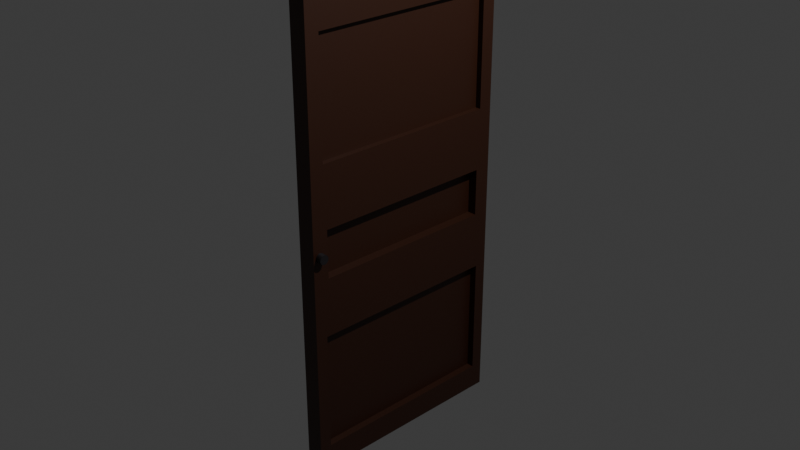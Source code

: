 # Source: Door.blend  (saved by Blender 4.5.90; exported with 4.5.12 LTS)
import bpy
from mathutils import Matrix  # noqa: F401  (used for matrix-valued properties, if any)

bpy.ops.wm.read_factory_settings(use_empty=True)
scene = bpy.context.scene
scene.name = 'Scene'

# ---- collections
col_collection = bpy.data.collections.new('Collection'); scene.collection.children.link(col_collection)

# ---- materials (node trees are filled in below, after node groups)
mat_door = bpy.data.materials.new('Door')
mat_material_001 = bpy.data.materials.new('Material.001')

# ---- material node trees
mat_door.use_nodes = True; mat_door.node_tree.nodes.clear()
_N = mat_door.node_tree.nodes; _L = mat_door.node_tree.links
n0 = _N.new('ShaderNodeBsdfPrincipled'); n0.name = 'Principled BSDF'; n0.location = (-200, 100)
n0.inputs[0].default_value = (0.04245, 0.01271, 0.005036, 1.0)
n1 = _N.new('ShaderNodeOutputMaterial'); n1.name = 'Material Output'; n1.location = (200, 100)
_L.new(n0.outputs[0], n1.inputs[0])
n1.is_active_output = True
mat_material_001.use_nodes = True; mat_material_001.node_tree.nodes.clear()
_N = mat_material_001.node_tree.nodes; _L = mat_material_001.node_tree.links
n0 = _N.new('ShaderNodeBsdfPrincipled'); n0.name = 'Principled BSDF'; n0.location = (-200, 100)
n0.inputs[0].default_value = (0.0185, 0.016, 0.0185, 1.0)
n1 = _N.new('ShaderNodeOutputMaterial'); n1.name = 'Material Output'; n1.location = (200, 100)
_L.new(n0.outputs[0], n1.inputs[0])
n1.is_active_output = True

# ---- world
world_world = bpy.data.worlds.new('World'); scene.world = world_world
world_world.use_nodes = True; world_world.node_tree.nodes.clear()
_N = world_world.node_tree.nodes; _L = world_world.node_tree.links
n0 = _N.new('ShaderNodeOutputWorld'); n0.name = 'World Output'; n0.location = (200, 100)
n1 = _N.new('ShaderNodeBackground'); n1.name = 'Background'; n1.location = (-200, 100)
n1.inputs[0].default_value = (0.05088, 0.05088, 0.05088, 1.0)
_L.new(n1.outputs[0], n0.inputs[0])
n0.is_active_output = True
world_world.color = (0.05088, 0.05088, 0.05088)
world_world.sun_shadow_jitter_overblur = 0.0

# ---- cameras
cam_camera = bpy.data.cameras.new('Camera')
cam_camera.clip_end = 100.0
cam_camera.ortho_scale = 7.314

# ---- lights
light_light = bpy.data.lights.new('Light', 'POINT')
light_light.energy = 1000.0
light_light.shadow_soft_size = 0.1

# ---- meshes
me_cube_001 = bpy.data.meshes.new('Cube.001')
me_cube_001.from_pydata([(-1.0, -1.0, -1.0), (-1.0, -1.0, 1.0), (-1.0, 1.0, -1.0), (-1.0, 1.0, 1.0), (1.0, -0.8885, -0.8885), (1.0, -0.8745, 0.8745), (1.0, 0.8885, -0.8885), (1.0, 0.8745, 0.8745), (-1.0, 0.0, -1.0), (-1.0, 0.0, 1.0), (1.0, 0.0, -0.8885), (1.0, 0.0, 0.8745), (-1.0, -1.0, 0.0), (-1.0, 1.0, 0.0), (1.0, 0.8544, 0.0), (1.0, -0.8544, 0.0), (-1.0, 0.0, 0.0), (-1.0, -1.0, 0.5), (-1.0, 1.0, 0.5), (1.0, 0.8745, 0.5), (1.0, -0.8745, 0.5), (-1.0, 0.0, 0.5), (-1.0, 1.0, 0.25), (1.0, 0.8745, 0.3755), (1.0, -0.8745, 0.3755), (1.0, 0.0, 0.3755), (-1.0, 0.0, 0.25), (-1.0, -1.0, 0.25), (-1.0, 1.0, -0.5), (1.0, 0.8885, -0.5), (1.0, -0.8885, -0.5), (-1.0, 0.0, -0.5), (-1.0, -1.0, -0.5), (-1.0, -1.0, -0.25), (-1.0, 1.0, -0.25), (1.0, 0.8544, -0.1044), (1.0, -0.8544, -0.1044), (1.0, 0.0, -0.1044), (-1.0, 0.0, -0.25), (1.0, 0.0, 1.0), (1.0, -1.0, 1.0), (1.0, 1.0, 1.0), (1.0, 1.0, 0.5), (1.0, -1.0, 0.5), (1.0, 0.8544, 0.1044), (1.0, -0.8544, 0.1044), (1.0, 0.0, 0.25), (0.371, 0.0, 0.8745), (0.371, 0.0, 0.5), (0.371, 0.8745, 0.5), (0.371, -0.8745, 0.5), (0.371, 0.0, 0.3755), (0.371, -0.8745, 0.8745), (0.371, 0.8745, 0.8745), (0.371, 0.8745, 0.3755), (0.371, -0.8745, 0.3755), (1.0, 1.0, 0.25), (1.0, 1.0, 0.0), (1.0, -1.0, 0.25), (1.0, -1.0, 0.0), (1.0, 0.0, 0.1044), (1.0, 0.8885, -0.3615), (1.0, -0.8885, -0.3615), (1.0, 0.0, -0.25), (-0.01347, 0.0, 0.1044), (-0.01347, 0.0, 0.0), (-0.01347, 0.8544, 0.0), (-0.01347, -0.8544, 0.0), (-0.01347, 0.0, -0.1044), (-0.01347, 0.8544, 0.1044), (-0.01347, -0.8544, 0.1044), (-0.01347, 0.8544, -0.1044), (-0.01347, -0.8544, -0.1044), (1.0, 1.0, -0.5), (1.0, 1.0, -1.0), (1.0, 0.0, -1.0), (1.0, -1.0, -0.5), (1.0, -1.0, -1.0), (1.0, 1.0, -0.25), (1.0, -1.0, -0.25), (1.0, 0.0, -0.3615), (0.2212, 0.0, -0.5), (0.2212, 0.0, -0.8885), (0.2212, 0.0, -0.3615), (0.2212, -0.8885, -0.5), (0.2212, 0.8885, -0.5), (0.2212, 0.8885, -0.8885), (0.2212, -0.8885, -0.8885), (0.2212, 0.8885, -0.3615), (0.2212, -0.8885, -0.3615)], [], [(21, 9, 3, 18), (18, 3, 41, 42), (11, 5, 52, 47), (43, 40, 1, 17), (8, 75, 77, 0), (39, 9, 1, 40), (41, 3, 9, 39), (2, 74, 75, 8), (19, 7, 53, 49), (17, 1, 9, 21), (33, 12, 16, 38), (14, 44, 69, 66), (79, 59, 12, 33), (60, 45, 70, 64), (34, 13, 57, 78), (38, 16, 13, 34), (27, 17, 21, 26), (23, 19, 49, 54), (58, 43, 17, 27), (24, 25, 51, 55), (22, 18, 42, 56), (26, 21, 18, 22), (16, 26, 22, 13), (13, 22, 56, 57), (35, 14, 66, 71), (59, 58, 27, 12), (36, 37, 68, 72), (12, 27, 26, 16), (8, 31, 28, 2), (2, 28, 73, 74), (6, 29, 85, 86), (77, 76, 32, 0), (30, 4, 87, 84), (0, 32, 31, 8), (31, 38, 34, 28), (28, 34, 78, 73), (29, 61, 88, 85), (76, 79, 33, 32), (80, 62, 89, 83), (32, 33, 38, 31), (5, 11, 39, 40), (11, 7, 41, 39), (7, 19, 42, 41), (20, 5, 40, 43), (19, 23, 56, 42), (24, 20, 43, 58), (25, 24, 58, 46), (23, 25, 46, 56), (48, 47, 52, 50), (49, 53, 47, 48), (54, 49, 48, 51), (51, 48, 50, 55), (25, 23, 54, 51), (20, 24, 55, 50), (5, 20, 50, 52), (7, 11, 47, 53), (44, 14, 57, 56), (15, 45, 58, 59), (45, 60, 46, 58), (60, 44, 56, 46), (14, 35, 78, 57), (36, 15, 59, 79), (37, 36, 79, 63), (35, 37, 63, 78), (71, 66, 65, 68), (68, 65, 67, 72), (65, 64, 70, 67), (66, 69, 64, 65), (37, 35, 71, 68), (15, 36, 72, 67), (44, 60, 64, 69), (45, 15, 67, 70), (29, 6, 74, 73), (6, 10, 75, 74), (4, 30, 76, 77), (10, 4, 77, 75), (61, 29, 73, 78), (30, 62, 79, 76), (62, 80, 63, 79), (80, 61, 78, 63), (82, 81, 84, 87), (86, 85, 81, 82), (81, 83, 89, 84), (85, 88, 83, 81), (61, 80, 83, 88), (62, 30, 84, 89), (4, 10, 82, 87), (10, 6, 86, 82)])
_uv = me_cube_001.uv_layers.new(name='UVMap')
_uv.uv.foreach_set('vector', [0.5625, 0.125, 0.625, 0.125, 0.625, 0.25, 0.5625, 0.25, 0.5625, 0.25, 0.625, 0.25, 0.625, 0.5, 0.5625, 0.5, 0.6093, 0.625, 0.6093, 0.7343, 0.6093, 0.7343, 0.6093, 0.625, 0.5625, 0.75, 0.625, 0.75, 0.625, 1.0, 0.5625, 1.0, 0.125, 0.625, 0.375, 0.625, 0.375, 0.75, 0.125, 0.75, 0.625, 0.625, 0.875, 0.625, 0.875, 0.75, 0.625, 0.75, 0.625, 0.5, 0.875, 0.5, 0.875, 0.625, 0.625, 0.625, 0.125, 0.5, 0.375, 0.5, 0.375, 0.625, 0.125, 0.625, 0.5625, 0.5157, 0.6093, 0.5157, 0.6093, 0.5157, 0.5625, 0.5157, 0.5625, 0.0, 0.625, 0.0, 0.625, 0.125, 0.5625, 0.125, 0.4688, 0.0, 0.5, 0.0, 0.5, 0.125, 0.4688, 0.125, 0.5, 0.5182, 0.5131, 0.5182, 0.5131, 0.5182, 0.5, 0.5182, 0.4688, 0.75, 0.5, 0.75, 0.5, 1.0, 0.4688, 1.0, 0.5131, 0.625, 0.5131, 0.7318, 0.5131, 0.7318, 0.5131, 0.625, 0.4688, 0.25, 0.5, 0.25, 0.5, 0.5, 0.4688, 0.5, 0.4688, 0.125, 0.5, 0.125, 0.5, 0.25, 0.4688, 0.25, 0.5312, 0.0, 0.5625, 0.0, 0.5625, 0.125, 0.5312, 0.125, 0.5469, 0.5157, 0.5625, 0.5157, 0.5625, 0.5157, 0.5469, 0.5157, 0.5312, 0.75, 0.5625, 0.75, 0.5625, 1.0, 0.5312, 1.0, 0.5469, 0.7343, 0.5469, 0.625, 0.5469, 0.625, 0.5469, 0.7343, 0.5312, 0.25, 0.5625, 0.25, 0.5625, 0.5, 0.5312, 0.5, 0.5312, 0.125, 0.5625, 0.125, 0.5625, 0.25, 0.5312, 0.25, 0.5, 0.125, 0.5312, 0.125, 0.5312, 0.25, 0.5, 0.25, 0.5, 0.25, 0.5312, 0.25, 0.5312, 0.5, 0.5, 0.5, 0.4869, 0.5182, 0.5, 0.5182, 0.5, 0.5182, 0.4869, 0.5182, 0.5, 0.75, 0.5312, 0.75, 0.5312, 1.0, 0.5, 1.0, 0.4869, 0.7318, 0.4869, 0.625, 0.4869, 0.625, 0.4869, 0.7318, 0.5, 0.0, 0.5312, 0.0, 0.5312, 0.125, 0.5, 0.125, 0.375, 0.125, 0.4375, 0.125, 0.4375, 0.25, 0.375, 0.25, 0.375, 0.25, 0.4375, 0.25, 0.4375, 0.5, 0.375, 0.5, 0.3889, 0.5139, 0.4375, 0.5139, 0.4375, 0.5139, 0.3889, 0.5139, 0.375, 0.75, 0.4375, 0.75, 0.4375, 1.0, 0.375, 1.0, 0.4375, 0.7361, 0.3889, 0.7361, 0.3889, 0.7361, 0.4375, 0.7361, 0.375, 0.0, 0.4375, 0.0, 0.4375, 0.125, 0.375, 0.125, 0.4375, 0.125, 0.4688, 0.125, 0.4688, 0.25, 0.4375, 0.25, 0.4375, 0.25, 0.4688, 0.25, 0.4688, 0.5, 0.4375, 0.5, 0.4375, 0.5139, 0.4548, 0.5139, 0.4548, 0.5139, 0.4375, 0.5139, 0.4375, 0.75, 0.4688, 0.75, 0.4688, 1.0, 0.4375, 1.0, 0.4548, 0.625, 0.4548, 0.7361, 0.4548, 0.7361, 0.4548, 0.625, 0.4375, 0.0, 0.4688, 0.0, 0.4688, 0.125, 0.4375, 0.125, 0.6093, 0.7343, 0.6093, 0.625, 0.625, 0.625, 0.625, 0.75, 0.6093, 0.625, 0.6093, 0.5157, 0.625, 0.5, 0.625, 0.625, 0.6093, 0.5157, 0.5625, 0.5157, 0.5625, 0.5, 0.625, 0.5, 0.5625, 0.7343, 0.6093, 0.7343, 0.625, 0.75, 0.5625, 0.75, 0.5625, 0.5157, 0.5469, 0.5157, 0.5312, 0.5, 0.5625, 0.5, 0.5469, 0.7343, 0.5625, 0.7343, 0.5625, 0.75, 0.5312, 0.75, 0.5469, 0.625, 0.5469, 0.7343, 0.5312, 0.75, 0.5312, 0.625, 0.5469, 0.5157, 0.5469, 0.625, 0.5312, 0.625, 0.5312, 0.5, 0.5625, 0.625, 0.6093, 0.625, 0.6093, 0.7343, 0.5625, 0.7343, 0.5625, 0.5157, 0.6093, 0.5157, 0.6093, 0.625, 0.5625, 0.625, 0.5469, 0.5157, 0.5625, 0.5157, 0.5625, 0.625, 0.5469, 0.625, 0.5469, 0.625, 0.5625, 0.625, 0.5625, 0.7343, 0.5469, 0.7343, 0.5469, 0.625, 0.5469, 0.5157, 0.5469, 0.5157, 0.5469, 0.625, 0.5625, 0.7343, 0.5469, 0.7343, 0.5469, 0.7343, 0.5625, 0.7343, 0.6093, 0.7343, 0.5625, 0.7343, 0.5625, 0.7343, 0.6093, 0.7343, 0.6093, 0.5157, 0.6093, 0.625, 0.6093, 0.625, 0.6093, 0.5157, 0.5131, 0.5182, 0.5, 0.5182, 0.5, 0.5, 0.5312, 0.5, 0.5, 0.7318, 0.5131, 0.7318, 0.5312, 0.75, 0.5, 0.75, 0.5131, 0.7318, 0.5131, 0.625, 0.5312, 0.625, 0.5312, 0.75, 0.5131, 0.625, 0.5131, 0.5182, 0.5312, 0.5, 0.5312, 0.625, 0.5, 0.5182, 0.4869, 0.5182, 0.4688, 0.5, 0.5, 0.5, 0.4869, 0.7318, 0.5, 0.7318, 0.5, 0.75, 0.4688, 0.75, 0.4869, 0.625, 0.4869, 0.7318, 0.4688, 0.75, 0.4688, 0.625, 0.4869, 0.5182, 0.4869, 0.625, 0.4688, 0.625, 0.4688, 0.5, 0.4869, 0.5182, 0.5, 0.5182, 0.5, 0.625, 0.4869, 0.625, 0.4869, 0.625, 0.5, 0.625, 0.5, 0.7318, 0.4869, 0.7318, 0.5, 0.625, 0.5131, 0.625, 0.5131, 0.7318, 0.5, 0.7318, 0.5, 0.5182, 0.5131, 0.5182, 0.5131, 0.625, 0.5, 0.625, 0.4869, 0.625, 0.4869, 0.5182, 0.4869, 0.5182, 0.4869, 0.625, 0.5, 0.7318, 0.4869, 0.7318, 0.4869, 0.7318, 0.5, 0.7318, 0.5131, 0.5182, 0.5131, 0.625, 0.5131, 0.625, 0.5131, 0.5182, 0.5131, 0.7318, 0.5, 0.7318, 0.5, 0.7318, 0.5131, 0.7318, 0.4375, 0.5139, 0.3889, 0.5139, 0.375, 0.5, 0.4375, 0.5, 0.3889, 0.5139, 0.3889, 0.625, 0.375, 0.625, 0.375, 0.5, 0.3889, 0.7361, 0.4375, 0.7361, 0.4375, 0.75, 0.375, 0.75, 0.3889, 0.625, 0.3889, 0.7361, 0.375, 0.75, 0.375, 0.625, 0.4548, 0.5139, 0.4375, 0.5139, 0.4375, 0.5, 0.4688, 0.5, 0.4375, 0.7361, 0.4548, 0.7361, 0.4688, 0.75, 0.4375, 0.75, 0.4548, 0.7361, 0.4548, 0.625, 0.4688, 0.625, 0.4688, 0.75, 0.4548, 0.625, 0.4548, 0.5139, 0.4688, 0.5, 0.4688, 0.625, 0.3889, 0.625, 0.4375, 0.625, 0.4375, 0.7361, 0.3889, 0.7361, 0.3889, 0.5139, 0.4375, 0.5139, 0.4375, 0.625, 0.3889, 0.625, 0.4375, 0.625, 0.4548, 0.625, 0.4548, 0.7361, 0.4375, 0.7361, 0.4375, 0.5139, 0.4548, 0.5139, 0.4548, 0.625, 0.4375, 0.625, 0.4548, 0.5139, 0.4548, 0.625, 0.4548, 0.625, 0.4548, 0.5139, 0.4548, 0.7361, 0.4375, 0.7361, 0.4375, 0.7361, 0.4548, 0.7361, 0.3889, 0.7361, 0.3889, 0.625, 0.3889, 0.625, 0.3889, 0.7361, 0.3889, 0.625, 0.3889, 0.5139, 0.3889, 0.5139, 0.3889, 0.625])
me_cube_001.materials.append(mat_door)
me_cube_001.update()
me_cylinder = bpy.data.meshes.new('Cylinder')
me_cylinder.from_pydata([(0.0, 1.0, -1.0), (0.0, 1.0, 1.0), (0.1951, 0.9808, -1.0), (0.1951, 0.9808, 1.0), (0.3827, 0.9239, -1.0), (0.3827, 0.9239, 1.0), (0.5556, 0.8315, -1.0), (0.5556, 0.8315, 1.0), (0.7071, 0.7071, -1.0), (0.7071, 0.7071, 1.0), (0.8315, 0.5556, -1.0), (0.8315, 0.5556, 1.0), (0.9239, 0.3827, -1.0), (0.9239, 0.3827, 1.0), (0.9808, 0.1951, -1.0), (0.9808, 0.1951, 1.0), (1.0, 0.0, -1.0), (1.0, 0.0, 1.0), (0.9808, -0.1951, -1.0), (0.9808, -0.1951, 1.0), (0.9239, -0.3827, -1.0), (0.9239, -0.3827, 1.0), (0.8315, -0.5556, -1.0), (0.8315, -0.5556, 1.0), (0.7071, -0.7071, -1.0), (0.7071, -0.7071, 1.0), (0.5556, -0.8315, -1.0), (0.5556, -0.8315, 1.0), (0.3827, -0.9239, -1.0), (0.3827, -0.9239, 1.0), (0.1951, -0.9808, -1.0), (0.1951, -0.9808, 1.0), (0.0, -1.0, -1.0), (0.0, -1.0, 1.0), (-0.1951, -0.9808, -1.0), (-0.1951, -0.9808, 1.0), (-0.3827, -0.9239, -1.0), (-0.3827, -0.9239, 1.0), (-0.5556, -0.8315, -1.0), (-0.5556, -0.8315, 1.0), (-0.7071, -0.7071, -1.0), (-0.7071, -0.7071, 1.0), (-0.8315, -0.5556, -1.0), (-0.8315, -0.5556, 1.0), (-0.9239, -0.3827, -1.0), (-0.9239, -0.3827, 1.0), (-0.9808, -0.1951, -1.0), (-0.9808, -0.1951, 1.0), (-1.0, 0.0, -1.0), (-1.0, 0.0, 1.0), (-0.9808, 0.1951, -1.0), (-0.9808, 0.1951, 1.0), (-0.9239, 0.3827, -1.0), (-0.9239, 0.3827, 1.0), (-0.8315, 0.5556, -1.0), (-0.8315, 0.5556, 1.0), (-0.7071, 0.7071, -1.0), (-0.7071, 0.7071, 1.0), (-0.5556, 0.8315, -1.0), (-0.5556, 0.8315, 1.0), (-0.3827, 0.9239, -1.0), (-0.3827, 0.9239, 1.0), (-0.1951, 0.9808, -1.0), (-0.1951, 0.9808, 1.0)], [], [(0, 1, 3, 2), (2, 3, 5, 4), (4, 5, 7, 6), (6, 7, 9, 8), (8, 9, 11, 10), (10, 11, 13, 12), (12, 13, 15, 14), (14, 15, 17, 16), (16, 17, 19, 18), (18, 19, 21, 20), (20, 21, 23, 22), (22, 23, 25, 24), (24, 25, 27, 26), (26, 27, 29, 28), (28, 29, 31, 30), (30, 31, 33, 32), (32, 33, 35, 34), (34, 35, 37, 36), (36, 37, 39, 38), (38, 39, 41, 40), (40, 41, 43, 42), (42, 43, 45, 44), (44, 45, 47, 46), (46, 47, 49, 48), (48, 49, 51, 50), (50, 51, 53, 52), (52, 53, 55, 54), (54, 55, 57, 56), (56, 57, 59, 58), (58, 59, 61, 60), (3, 1, 63, 61, 59, 57, 55, 53, 51, 49, 47, 45, 43, 41, 39, 37, 35, 33, 31, 29, 27, 25, 23, 21, 19, 17, 15, 13, 11, 9, 7, 5), (60, 61, 63, 62), (62, 63, 1, 0), (0, 2, 4, 6, 8, 10, 12, 14, 16, 18, 20, 22, 24, 26, 28, 30, 32, 34, 36, 38, 40, 42, 44, 46, 48, 50, 52, 54, 56, 58, 60, 62)])
_uv = me_cylinder.uv_layers.new(name='UVMap')
_uv.uv.foreach_set('vector', [1.0, 0.5, 1.0, 1.0, 0.9688, 1.0, 0.9688, 0.5, 0.9688, 0.5, 0.9688, 1.0, 0.9375, 1.0, 0.9375, 0.5, 0.9375, 0.5, 0.9375, 1.0, 0.9062, 1.0, 0.9062, 0.5, 0.9062, 0.5, 0.9062, 1.0, 0.875, 1.0, 0.875, 0.5, 0.875, 0.5, 0.875, 1.0, 0.8438, 1.0, 0.8438, 0.5, 0.8438, 0.5, 0.8438, 1.0, 0.8125, 1.0, 0.8125, 0.5, 0.8125, 0.5, 0.8125, 1.0, 0.7812, 1.0, 0.7812, 0.5, 0.7812, 0.5, 0.7812, 1.0, 0.75, 1.0, 0.75, 0.5, 0.75, 0.5, 0.75, 1.0, 0.7188, 1.0, 0.7188, 0.5, 0.7188, 0.5, 0.7188, 1.0, 0.6875, 1.0, 0.6875, 0.5, 0.6875, 0.5, 0.6875, 1.0, 0.6562, 1.0, 0.6562, 0.5, 0.6562, 0.5, 0.6562, 1.0, 0.625, 1.0, 0.625, 0.5, 0.625, 0.5, 0.625, 1.0, 0.5938, 1.0, 0.5938, 0.5, 0.5938, 0.5, 0.5938, 1.0, 0.5625, 1.0, 0.5625, 0.5, 0.5625, 0.5, 0.5625, 1.0, 0.5312, 1.0, 0.5312, 0.5, 0.5312, 0.5, 0.5312, 1.0, 0.5, 1.0, 0.5, 0.5, 0.5, 0.5, 0.5, 1.0, 0.4688, 1.0, 0.4688, 0.5, 0.4688, 0.5, 0.4688, 1.0, 0.4375, 1.0, 0.4375, 0.5, 0.4375, 0.5, 0.4375, 1.0, 0.4062, 1.0, 0.4062, 0.5, 0.4062, 0.5, 0.4062, 1.0, 0.375, 1.0, 0.375, 0.5, 0.375, 0.5, 0.375, 1.0, 0.3438, 1.0, 0.3438, 0.5, 0.3438, 0.5, 0.3438, 1.0, 0.3125, 1.0, 0.3125, 0.5, 0.3125, 0.5, 0.3125, 1.0, 0.2812, 1.0, 0.2812, 0.5, 0.2812, 0.5, 0.2812, 1.0, 0.25, 1.0, 0.25, 0.5, 0.25, 0.5, 0.25, 1.0, 0.2188, 1.0, 0.2188, 0.5, 0.2188, 0.5, 0.2188, 1.0, 0.1875, 1.0, 0.1875, 0.5, 0.1875, 0.5, 0.1875, 1.0, 0.1562, 1.0, 0.1562, 0.5, 0.1562, 0.5, 0.1562, 1.0, 0.125, 1.0, 0.125, 0.5, 0.125, 0.5, 0.125, 1.0, 0.09375, 1.0, 0.09375, 0.5, 0.09375, 0.5, 0.09375, 1.0, 0.0625, 1.0, 0.0625, 0.5, 0.2968, 0.4854, 0.25, 0.49, 0.2032, 0.4854, 0.1582, 0.4717, 0.1167, 0.4496, 0.08029, 0.4197, 0.05045, 0.3833, 0.02827, 0.3418, 0.01461, 0.2968, 0.01, 0.25, 0.01461, 0.2032, 0.02827, 0.1582, 0.05045, 0.1167, 0.08029, 0.08029, 0.1167, 0.05045, 0.1582, 0.02827, 0.2032, 0.01461, 0.25, 0.01, 0.2968, 0.01461, 0.3418, 0.02827, 0.3833, 0.05045, 0.4197, 0.08029, 0.4496, 0.1167, 0.4717, 0.1582, 0.4854, 0.2032, 0.49, 0.25, 0.4854, 0.2968, 0.4717, 0.3418, 0.4496, 0.3833, 0.4197, 0.4197, 0.3833, 0.4496, 0.3418, 0.4717, 0.0625, 0.5, 0.0625, 1.0, 0.03125, 1.0, 0.03125, 0.5, 0.03125, 0.5, 0.03125, 1.0, 0.0, 1.0, 0.0, 0.5, 0.75, 0.49, 0.7968, 0.4854, 0.8418, 0.4717, 0.8833, 0.4496, 0.9197, 0.4197, 0.9496, 0.3833, 0.9717, 0.3418, 0.9854, 0.2968, 0.99, 0.25, 0.9854, 0.2032, 0.9717, 0.1582, 0.9496, 0.1167, 0.9197, 0.08029, 0.8833, 0.05045, 0.8418, 0.02827, 0.7968, 0.01461, 0.75, 0.01, 0.7032, 0.01461, 0.6582, 0.02827, 0.6167, 0.05045, 0.5803, 0.08029, 0.5504, 0.1167, 0.5283, 0.1582, 0.5146, 0.2032, 0.51, 0.25, 0.5146, 0.2968, 0.5283, 0.3418, 0.5504, 0.3833, 0.5803, 0.4197, 0.6167, 0.4496, 0.6582, 0.4717, 0.7032, 0.4854])
me_cylinder.materials.append(mat_material_001)
me_cylinder.update()

# ---- objects
ob_light = bpy.data.objects.new('Light', light_light)
ob_camera = bpy.data.objects.new('Camera', cam_camera)
ob_door = bpy.data.objects.new('Door', me_cube_001)
ob_knob = bpy.data.objects.new('Knob', me_cylinder)

# ---- transforms, parenting, visibility, modifiers, constraints
ob_light.location = (4.076, 1.005, 5.904)
ob_light.rotation_euler = (0.6503, 0.05522, 1.866)
ob_light.lock_rotations_4d = False
ob_light.empty_display_type = 'ARROWS'
ob_light.color = (0.0, 0.0, 0.0, 0.0)
ob_light.lineart.crease_threshold = 0.0
ob_camera.location = (7.359, -6.926, 4.958)
ob_camera.rotation_euler = (1.109, 0.0, 0.8149)
ob_camera.lock_rotations_4d = False
ob_camera.empty_display_type = 'ARROWS'
ob_camera.color = (0.0, 0.0, 0.0, 0.0)
ob_camera.display_type = 'WIRE'
ob_camera.lineart.crease_threshold = 0.0
ob_door.location = (0.0, 0.0, 0.0)
ob_door.scale = (0.1, 1.2, 2.5)
ob_knob.parent = ob_door
ob_knob.matrix_parent_inverse = Matrix(((10.0, -0.0, 0.0, -0.0), (-0.0, 0.8333, -0.0, 0.0), (0.0, -0.0, 0.4, -0.0), (-0.0, 0.0, -0.0, 1.0)))
ob_knob.location = (0.1137, -1.121, 0.0)
ob_knob.rotation_euler = (-0.0, 1.571, 0.0)
ob_knob.scale = (0.05, 0.05, 0.05)

# ---- collection membership
col_collection.objects.link(ob_light)
col_collection.objects.link(ob_camera)
col_collection.objects.link(ob_door)
col_collection.objects.link(ob_knob)

# ---- scene / render settings (as saved in the file)
scene.camera = ob_camera
scene.frame_start = 1; scene.frame_end = 250; scene.frame_set(1)
scene.render.engine = 'BLENDER_EEVEE_NEXT'
bpy.context.view_layer.update()
